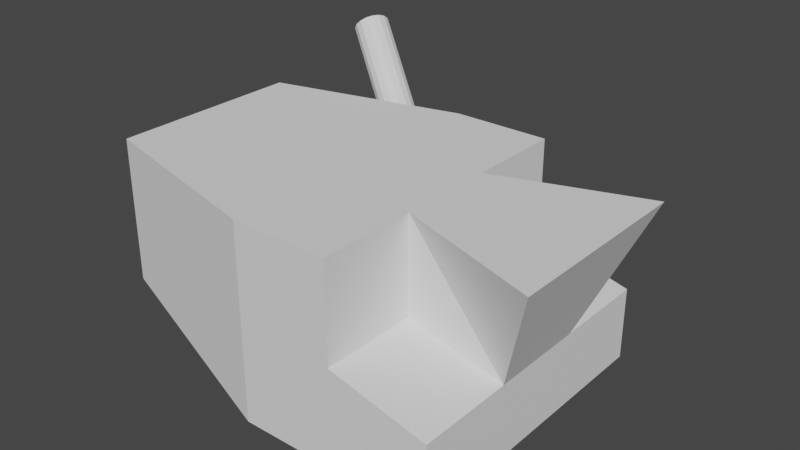 # Source: combine.blend  (saved by Blender 3.1.7; exported with 4.5.12 LTS)
import bpy
from mathutils import Matrix  # noqa: F401  (used for matrix-valued properties, if any)

bpy.ops.wm.read_factory_settings(use_empty=True)
scene = bpy.context.scene
scene.name = 'Scene'

# ---- collections
col_collection = bpy.data.collections.new('Collection'); scene.collection.children.link(col_collection)

# ---- world
world_world = bpy.data.worlds.new('World'); scene.world = world_world
world_world.use_nodes = True; world_world.node_tree.nodes.clear()
_N = world_world.node_tree.nodes; _L = world_world.node_tree.links
n0 = _N.new('ShaderNodeOutputWorld'); n0.name = 'World Output'; n0.location = (300, 300)
n1 = _N.new('ShaderNodeBackground'); n1.name = 'Background'; n1.location = (10, 300)
n1.inputs[0].default_value = (0.05088, 0.05088, 0.05088, 1.0)
_L.new(n1.outputs[0], n0.inputs[0])
n0.is_active_output = True
world_world.color = (0.05088, 0.05088, 0.05088)
world_world.use_sun_shadow = False
world_world.sun_shadow_jitter_overblur = 0.0

# ---- meshes
me_cube_001 = bpy.data.meshes.new('Cube.001')
me_cube_001.from_pydata([(-3.0, -2.0, 1.0), (-3.0, -2.0, 4.0), (-3.0, 2.0, 1.0), (-3.0, 2.0, 4.0), (1.0, -3.0, 0.0), (1.0, -3.0, 4.0), (1.0, 3.0, 0.0), (1.0, 3.0, 4.0), (-3.0, -2.0, 1.5), (-3.0, 2.0, 1.5), (1.0, 3.0, 1.0), (1.0, -3.0, 1.0), (3.0, 3.0, 2.0), (3.0, 3.0, 0.0), (3.0, -3.0, 0.0), (3.0, 3.0, 4.0), (3.0, -3.0, 4.0), (3.0, -3.0, 2.0), (5.0, 3.0, 1.5), (5.0, 3.0, 0.0), (5.0, -3.0, 0.0), (5.0, -3.0, 1.5), (-3.0, 0.6667, 1.0), (-3.0, -0.6667, 1.0), (-3.0, -0.6667, 4.0), (-3.0, 0.6667, 4.0), (1.0, -1.0, 0.0), (1.0, 1.0, 0.0), (1.0, 1.0, 4.0), (1.0, -1.0, 4.0), (-3.0, -0.6667, 1.5), (-3.0, 0.6667, 1.5), (3.0, -1.0, 0.0), (3.0, 1.0, 0.0), (3.0, 1.0, 4.0), (3.0, -1.0, 4.0), (3.0, 1.0, 2.0), (3.0, -1.0, 2.0), (5.0, -1.0, 0.0), (5.0, 1.0, 0.0), (5.0, 1.0, 1.5), (5.0, -1.0, 1.5), (6.0, 2.0, 4.0), (6.0, -2.0, 4.0), (0.3125, 2.768, 2.356), (-2.067, 4.096, 4.807), (0.4207, 2.825, 2.431), (-1.959, 4.153, 4.881), (0.5249, 2.832, 2.528), (-1.855, 4.16, 4.979), (0.6092, 2.787, 2.635), (-1.771, 4.115, 5.085), (0.6609, 2.697, 2.733), (-1.719, 4.025, 5.184), (0.672, 2.576, 2.81), (-1.708, 3.904, 5.26), (0.6409, 2.443, 2.852), (-1.739, 3.771, 5.302), (0.5723, 2.318, 2.853), (-1.808, 3.646, 5.303), (0.4766, 2.219, 2.813), (-1.903, 3.547, 5.264), (0.3684, 2.162, 2.739), (-2.012, 3.49, 5.189), (0.2642, 2.156, 2.641), (-2.116, 3.484, 5.092), (0.1799, 2.201, 2.535), (-2.2, 3.529, 4.985), (0.1282, 2.29, 2.436), (-2.252, 3.618, 4.887), (0.1171, 2.411, 2.36), (-2.263, 3.739, 4.811), (0.1482, 2.544, 2.318), (-2.232, 3.872, 4.769), (0.2168, 2.67, 2.317), (-2.163, 3.998, 4.767), (-1.959, 4.153, 4.881), (-2.067, 4.096, 4.807), (-1.855, 4.16, 4.979), (-1.771, 4.115, 5.085), (-1.719, 4.025, 5.184), (-1.708, 3.904, 5.26), (-1.739, 3.771, 5.302), (-1.808, 3.646, 5.303), (-1.903, 3.547, 5.264), (-2.012, 3.49, 5.189), (-2.116, 3.484, 5.092), (-2.2, 3.529, 4.985), (-2.252, 3.618, 4.887), (-2.263, 3.739, 4.811), (-2.232, 3.872, 4.769), (-2.163, 3.998, 4.767)], [], [(31, 25, 3, 9), (9, 3, 7, 10), (27, 6, 13, 33), (11, 5, 1, 8), (23, 26, 4, 0), (29, 24, 1, 5), (4, 11, 8, 0), (11, 4, 14, 17), (2, 9, 10, 6), (22, 31, 9, 2), (37, 35, 16, 17), (13, 12, 18, 19), (10, 7, 15, 12), (29, 5, 16, 35), (6, 10, 12, 13), (5, 11, 17, 16), (38, 41, 21, 20), (17, 14, 20, 21), (33, 13, 19, 39), (37, 17, 21, 41), (12, 36, 40, 18), (41, 40, 42, 43), (14, 32, 38, 20), (32, 33, 39, 38), (19, 18, 40, 39), (39, 40, 41, 38), (7, 28, 34, 15), (28, 29, 35, 34), (12, 15, 34, 36), (35, 43, 42, 34), (0, 8, 30, 23), (23, 30, 31, 22), (7, 3, 25, 28), (28, 25, 24, 29), (2, 6, 27, 22), (22, 27, 26, 23), (4, 26, 32, 14), (26, 27, 33, 32), (8, 1, 24, 30), (30, 24, 25, 31), (40, 36, 34, 42), (41, 43, 35, 37), (44, 45, 47, 46), (46, 47, 49, 48), (48, 49, 51, 50), (50, 51, 53, 52), (52, 53, 55, 54), (54, 55, 57, 56), (56, 57, 59, 58), (58, 59, 61, 60), (60, 61, 63, 62), (62, 63, 65, 64), (64, 65, 67, 66), (66, 67, 69, 68), (68, 69, 71, 70), (70, 71, 73, 72), (69, 67, 87, 88), (72, 73, 75, 74), (74, 75, 45, 44), (44, 46, 48, 50, 52, 54, 56, 58, 60, 62, 64, 66, 68, 70, 72, 74), (76, 77, 91, 90, 89, 88, 87, 86, 85, 84, 83, 82, 81, 80, 79, 78), (55, 53, 80, 81), (65, 63, 85, 86), (75, 73, 90, 91), (51, 49, 78, 79), (61, 59, 83, 84), (47, 45, 77, 76), (71, 69, 88, 89), (57, 55, 81, 82), (67, 65, 86, 87), (45, 75, 91, 77), (53, 51, 79, 80), (63, 61, 84, 85), (73, 71, 89, 90), (49, 47, 76, 78), (59, 57, 82, 83)])
_uv = me_cube_001.uv_layers.new(name='UVMap')
_uv.uv.foreach_set('vector', [0.5, 0.1667, 0.625, 0.1667, 0.625, 0.25, 0.5, 0.25, 0.5, 0.25, 0.625, 0.25, 0.625, 0.5, 0.5, 0.5, 0.375, 0.5833, 0.375, 0.5, 0.375, 0.5, 0.375, 0.5833, 0.5, 0.75, 0.625, 0.75, 0.625, 1.0, 0.5, 1.0, 0.125, 0.6667, 0.375, 0.6667, 0.375, 0.75, 0.125, 0.75, 0.625, 0.6667, 0.875, 0.6667, 0.875, 0.75, 0.625, 0.75, 0.375, 0.75, 0.5, 0.75, 0.5, 1.0, 0.375, 1.0, 0.5, 0.75, 0.375, 0.75, 0.375, 0.75, 0.5, 0.75, 0.375, 0.25, 0.5, 0.25, 0.5, 0.5, 0.375, 0.5, 0.375, 0.1667, 0.5, 0.1667, 0.5, 0.25, 0.375, 0.25, 0.5, 0.6667, 0.625, 0.6667, 0.625, 0.75, 0.5, 0.75, 0.375, 0.5, 0.5, 0.5, 0.5, 0.5, 0.375, 0.5, 0.5, 0.5, 0.625, 0.5, 0.625, 0.5, 0.5, 0.5, 0.625, 0.6667, 0.625, 0.75, 0.625, 0.75, 0.625, 0.6667, 0.375, 0.5, 0.5, 0.5, 0.5, 0.5, 0.375, 0.5, 0.625, 0.75, 0.5, 0.75, 0.5, 0.75, 0.625, 0.75, 0.375, 0.6667, 0.5, 0.6667, 0.5, 0.75, 0.375, 0.75, 0.5, 0.75, 0.375, 0.75, 0.375, 0.75, 0.5, 0.75, 0.375, 0.5833, 0.375, 0.5, 0.375, 0.5, 0.375, 0.5833, 0.5, 0.6667, 0.5, 0.75, 0.5, 0.75, 0.5, 0.6667, 0.5, 0.5, 0.5, 0.5833, 0.5, 0.5833, 0.5, 0.5, 0.5, 0.6667, 0.5, 0.5833, 0.5, 0.5833, 0.5, 0.6667, 0.375, 0.75, 0.375, 0.6667, 0.375, 0.6667, 0.375, 0.75, 0.375, 0.6667, 0.375, 0.5833, 0.375, 0.5833, 0.375, 0.6667, 0.375, 0.5, 0.5, 0.5, 0.5, 0.5833, 0.375, 0.5833, 0.375, 0.5833, 0.5, 0.5833, 0.5, 0.6667, 0.375, 0.6667, 0.625, 0.5, 0.625, 0.5833, 0.625, 0.5833, 0.625, 0.5, 0.625, 0.5833, 0.625, 0.6667, 0.625, 0.6667, 0.625, 0.5833, 0.5, 0.5, 0.625, 0.5, 0.625, 0.5833, 0.5, 0.5833, 0.625, 0.6667, 0.5, 0.6667, 0.5, 0.5833, 0.625, 0.5833, 0.375, 0.0, 0.5, 0.0, 0.5, 0.08333, 0.375, 0.08333, 0.375, 0.08333, 0.5, 0.08333, 0.5, 0.1667, 0.375, 0.1667, 0.625, 0.5, 0.875, 0.5, 0.875, 0.5833, 0.625, 0.5833, 0.625, 0.5833, 0.875, 0.5833, 0.875, 0.6667, 0.625, 0.6667, 0.125, 0.5, 0.375, 0.5, 0.375, 0.5833, 0.125, 0.5833, 0.125, 0.5833, 0.375, 0.5833, 0.375, 0.6667, 0.125, 0.6667, 0.375, 0.75, 0.375, 0.6667, 0.375, 0.6667, 0.375, 0.75, 0.375, 0.6667, 0.375, 0.5833, 0.375, 0.5833, 0.375, 0.6667, 0.5, 0.0, 0.625, 0.0, 0.625, 0.08333, 0.5, 0.08333, 0.5, 0.08333, 0.625, 0.08333, 0.625, 0.1667, 0.5, 0.1667, 0.5, 0.5833, 0.5, 0.5833, 0.625, 0.5833, 0.5, 0.5833, 0.5, 0.6667, 0.5, 0.6667, 0.625, 0.6667, 0.5, 0.6667, 1.0, 0.5, 1.0, 1.0, 0.9375, 1.0, 0.9375, 0.5, 0.9375, 0.5, 0.9375, 1.0, 0.875, 1.0, 0.875, 0.5, 0.875, 0.5, 0.875, 1.0, 0.8125, 1.0, 0.8125, 0.5, 0.8125, 0.5, 0.8125, 1.0, 0.75, 1.0, 0.75, 0.5, 0.75, 0.5, 0.75, 1.0, 0.6875, 1.0, 0.6875, 0.5, 0.6875, 0.5, 0.6875, 1.0, 0.625, 1.0, 0.625, 0.5, 0.625, 0.5, 0.625, 1.0, 0.5625, 1.0, 0.5625, 0.5, 0.5625, 0.5, 0.5625, 1.0, 0.5, 1.0, 0.5, 0.5, 0.5, 0.5, 0.5, 1.0, 0.4375, 1.0, 0.4375, 0.5, 0.4375, 0.5, 0.4375, 1.0, 0.375, 1.0, 0.375, 0.5, 0.375, 0.5, 0.375, 1.0, 0.3125, 1.0, 0.3125, 0.5, 0.3125, 0.5, 0.3125, 1.0, 0.25, 1.0, 0.25, 0.5, 0.25, 0.5, 0.25, 1.0, 0.1875, 1.0, 0.1875, 0.5, 0.1875, 0.5, 0.1875, 1.0, 0.125, 1.0, 0.125, 0.5, 0.25, 1.0, 0.3125, 1.0, 0.3125, 1.0, 0.25, 1.0, 0.125, 0.5, 0.125, 1.0, 0.0625, 1.0, 0.0625, 0.5, 0.0625, 0.5, 0.0625, 1.0, 0.0, 1.0, 0.0, 0.5, 0.75, 0.49, 0.8418, 0.4717, 0.9197, 0.4197, 0.9717, 0.3418, 0.99, 0.25, 0.9717, 0.1582, 0.9197, 0.08029, 0.8418, 0.02827, 0.75, 0.01, 0.6582, 0.02827, 0.5803, 0.08029, 0.5283, 0.1582, 0.51, 0.25, 0.5283, 0.3418, 0.5803, 0.4197, 0.6582, 0.4717, 0.3418, 0.4717, 0.25, 0.49, 0.1582, 0.4717, 0.08029, 0.4197, 0.02827, 0.3418, 0.01, 0.25, 0.02827, 0.1582, 0.08029, 0.08029, 0.1582, 0.02827, 0.25, 0.01, 0.3418, 0.02827, 0.4197, 0.08029, 0.4717, 0.1582, 0.49, 0.25, 0.4717, 0.3418, 0.4197, 0.4197, 0.6875, 1.0, 0.75, 1.0, 0.75, 1.0, 0.6875, 1.0, 0.375, 1.0, 0.4375, 1.0, 0.4375, 1.0, 0.375, 1.0, 0.0625, 1.0, 0.125, 1.0, 0.125, 1.0, 0.0625, 1.0, 0.8125, 1.0, 0.875, 1.0, 0.875, 1.0, 0.8125, 1.0, 0.5, 1.0, 0.5625, 1.0, 0.5625, 1.0, 0.5, 1.0, 0.9375, 1.0, 1.0, 1.0, 1.0, 1.0, 0.9375, 1.0, 0.1875, 1.0, 0.25, 1.0, 0.25, 1.0, 0.1875, 1.0, 0.625, 1.0, 0.6875, 1.0, 0.6875, 1.0, 0.625, 1.0, 0.3125, 1.0, 0.375, 1.0, 0.375, 1.0, 0.3125, 1.0, 0.0, 1.0, 0.0625, 1.0, 0.0625, 1.0, 0.0, 1.0, 0.75, 1.0, 0.8125, 1.0, 0.8125, 1.0, 0.75, 1.0, 0.4375, 1.0, 0.5, 1.0, 0.5, 1.0, 0.4375, 1.0, 0.125, 1.0, 0.1875, 1.0, 0.1875, 1.0, 0.125, 1.0, 0.875, 1.0, 0.9375, 1.0, 0.9375, 1.0, 0.875, 1.0, 0.5625, 1.0, 0.625, 1.0, 0.625, 1.0, 0.5625, 1.0])
me_cube_001.use_remesh_fix_poles = True
me_cube_001.use_remesh_preserve_attributes = False
me_cube_001.update()

# ---- objects
ob_body = bpy.data.objects.new('Body', me_cube_001)

# ---- transforms, parenting, visibility, modifiers, constraints
ob_body.location = (0.0, 0.0, 0.0)

# ---- collection membership
col_collection.objects.link(ob_body)

# ---- scene / render settings (as saved in the file)
scene.frame_start = 1; scene.frame_end = 250; scene.frame_set(1)
scene.render.engine = 'BLENDER_EEVEE_NEXT'
scene.cycles.sampling_pattern = 'TABULATED_SOBOL'
scene.cycles.use_light_tree = False
scene.view_settings.view_transform = 'Filmic'
bpy.context.view_layer.update()

# ---- added for rendering (the .blend has no active camera and no usable light): camera, sun
cam_auto = bpy.data.cameras.new('AutoCamera')
cam_auto.lens = 50.0
cam_auto.sensor_width = 36.0
cam_auto.clip_end = 1000.0
ob_auto_camera = bpy.data.objects.new('AutoCamera', cam_auto)
scene.collection.objects.link(ob_auto_camera)
ob_auto_camera.location = (13.2173, -13.4809, 12.0254)
ob_auto_camera.rotation_euler = (1.09748, -7.21219e-08, 0.694738)
scene.camera = ob_auto_camera
light_auto_sun = bpy.data.lights.new('AutoSun', 'SUN')
light_auto_sun.energy = 3.0
light_auto_sun.angle = 0.0523599
ob_auto_sun = bpy.data.objects.new('AutoSun', light_auto_sun)
scene.collection.objects.link(ob_auto_sun)
ob_auto_sun.rotation_euler = (0.872665, 0.174533, 0.523599)
bpy.context.view_layer.update()
